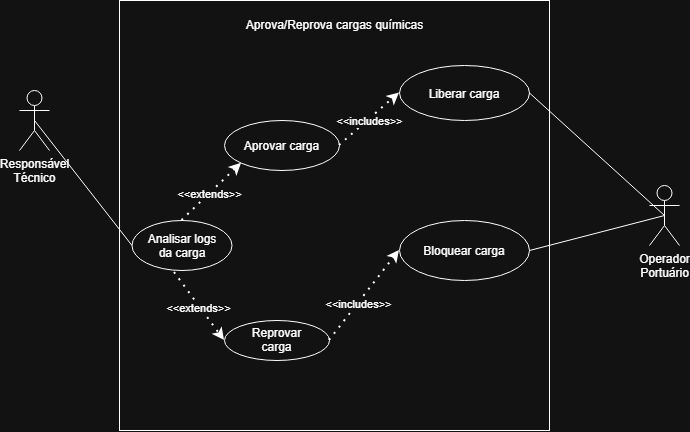

The diagram above was exported from draw.io. Its source (the exported page's mxGraphModel, read from the mxfile embedded in the PNG):
<mxGraphModel dx="1372" dy="797" grid="1" gridSize="10" guides="1" tooltips="1" connect="1" arrows="1" fold="1" page="1" pageScale="1" pageWidth="827" pageHeight="1169" math="0" shadow="0">
  <root>
    <mxCell id="0" />
    <mxCell id="1" parent="0" />
    <mxCell id="TZ1xdiaCNIP1uGN5Hhy8-1" parent="1" style="shape=umlActor;verticalLabelPosition=bottom;verticalAlign=top;html=1;outlineConnect=0;" value="Responsável&lt;div&gt;Técnico&lt;/div&gt;" vertex="1">
      <mxGeometry height="60" width="30" x="120" y="150" as="geometry" />
    </mxCell>
    <mxCell id="TZ1xdiaCNIP1uGN5Hhy8-2" parent="1" style="shape=umlActor;verticalLabelPosition=bottom;verticalAlign=top;html=1;outlineConnect=0;" value="Operador&lt;br&gt;Portuário" vertex="1">
      <mxGeometry height="60" width="30" x="750" y="245" as="geometry" />
    </mxCell>
    <mxCell id="TZ1xdiaCNIP1uGN5Hhy8-3" parent="1" style="whiteSpace=wrap;html=1;aspect=fixed;" value="" vertex="1">
      <mxGeometry height="430" width="430" x="220" y="60" as="geometry" />
    </mxCell>
    <mxCell id="TZ1xdiaCNIP1uGN5Hhy8-4" parent="1" style="text;html=1;whiteSpace=wrap;strokeColor=none;fillColor=none;align=center;verticalAlign=middle;rounded=0;" value="Aprova/Reprova cargas químicas" vertex="1">
      <mxGeometry height="30" width="205" x="332.5" y="70" as="geometry" />
    </mxCell>
    <mxCell id="TZ1xdiaCNIP1uGN5Hhy8-6" parent="1" style="ellipse;whiteSpace=wrap;html=1;shapeInside=1;" value="Analisar logs da carga" vertex="1">
      <mxGeometry height="50" width="100" x="232.5" y="280" as="geometry" />
    </mxCell>
    <mxCell id="TZ1xdiaCNIP1uGN5Hhy8-7" parent="1" style="ellipse;whiteSpace=wrap;html=1;shapeInside=1;" value="Aprovar carga" vertex="1">
      <mxGeometry height="50" width="115" x="325" y="180" as="geometry" />
    </mxCell>
    <mxCell id="TZ1xdiaCNIP1uGN5Hhy8-8" parent="1" style="ellipse;whiteSpace=wrap;html=1;shapeInside=1;" value="Reprovar carga" vertex="1">
      <mxGeometry height="40" width="105" x="325" y="380" as="geometry" />
    </mxCell>
    <mxCell id="TZ1xdiaCNIP1uGN5Hhy8-9" edge="1" parent="1" source="TZ1xdiaCNIP1uGN5Hhy8-1" style="endArrow=none;html=1;rounded=0;exitX=0.5;exitY=0.5;exitDx=0;exitDy=0;exitPerimeter=0;entryX=0;entryY=0.5;entryDx=0;entryDy=0;" target="TZ1xdiaCNIP1uGN5Hhy8-6" value="">
      <mxGeometry height="50" relative="1" width="50" as="geometry">
        <mxPoint x="390" y="420" as="sourcePoint" />
        <mxPoint x="440" y="370" as="targetPoint" />
      </mxGeometry>
    </mxCell>
    <mxCell id="TZ1xdiaCNIP1uGN5Hhy8-10" edge="1" parent="1" source="TZ1xdiaCNIP1uGN5Hhy8-6" style="endArrow=classic;dashed=1;html=1;dashPattern=1 3;strokeWidth=2;rounded=0;exitX=0.5;exitY=0;exitDx=0;exitDy=0;entryX=0;entryY=1;entryDx=0;entryDy=0;endFill=1;" target="TZ1xdiaCNIP1uGN5Hhy8-7" value="">
      <mxGeometry height="50" relative="1" width="50" as="geometry">
        <mxPoint x="364" y="220" as="sourcePoint" />
        <mxPoint x="414" y="170" as="targetPoint" />
      </mxGeometry>
    </mxCell>
    <mxCell id="TZ1xdiaCNIP1uGN5Hhy8-11" connectable="0" parent="TZ1xdiaCNIP1uGN5Hhy8-10" style="edgeLabel;html=1;align=center;verticalAlign=middle;resizable=0;points=[];" value="&amp;lt;&amp;lt;extends&amp;gt;&amp;gt;" vertex="1">
      <mxGeometry relative="1" x="-0.0708" as="geometry">
        <mxPoint as="offset" />
      </mxGeometry>
    </mxCell>
    <mxCell id="TZ1xdiaCNIP1uGN5Hhy8-12" edge="1" parent="1" source="TZ1xdiaCNIP1uGN5Hhy8-6" style="endArrow=classic;dashed=1;html=1;dashPattern=1 3;strokeWidth=2;rounded=0;exitX=0.425;exitY=1.04;exitDx=0;exitDy=0;exitPerimeter=0;entryX=0;entryY=0.5;entryDx=0;entryDy=0;endFill=1;" target="TZ1xdiaCNIP1uGN5Hhy8-8" value="">
      <mxGeometry height="50" relative="1" width="50" as="geometry">
        <mxPoint x="390" y="420" as="sourcePoint" />
        <mxPoint x="440" y="370" as="targetPoint" />
      </mxGeometry>
    </mxCell>
    <mxCell id="TZ1xdiaCNIP1uGN5Hhy8-13" connectable="0" parent="TZ1xdiaCNIP1uGN5Hhy8-12" style="edgeLabel;html=1;align=center;verticalAlign=middle;resizable=0;points=[];" value="&amp;lt;&amp;lt;extends&amp;gt;&amp;gt;" vertex="1">
      <mxGeometry relative="1" x="0.0267" y="-1" as="geometry">
        <mxPoint x="-1" as="offset" />
      </mxGeometry>
    </mxCell>
    <mxCell id="TZ1xdiaCNIP1uGN5Hhy8-14" parent="1" style="ellipse;whiteSpace=wrap;html=1;shapeInside=1;" value="Liberar carga" vertex="1">
      <mxGeometry height="55" width="130" x="500" y="125" as="geometry" />
    </mxCell>
    <mxCell id="TZ1xdiaCNIP1uGN5Hhy8-15" parent="1" style="ellipse;whiteSpace=wrap;html=1;shapeInside=1;" value="Bloquear carga" vertex="1">
      <mxGeometry height="60" width="130" x="500" y="280" as="geometry" />
    </mxCell>
    <mxCell id="TZ1xdiaCNIP1uGN5Hhy8-16" edge="1" parent="1" source="TZ1xdiaCNIP1uGN5Hhy8-8" style="endArrow=classic;dashed=1;html=1;dashPattern=1 3;strokeWidth=2;rounded=0;exitX=1;exitY=0.5;exitDx=0;exitDy=0;entryX=0;entryY=0.5;entryDx=0;entryDy=0;endFill=1;" target="TZ1xdiaCNIP1uGN5Hhy8-15" value="">
      <mxGeometry height="50" relative="1" width="50" as="geometry">
        <mxPoint x="390" y="420" as="sourcePoint" />
        <mxPoint x="440" y="370" as="targetPoint" />
      </mxGeometry>
    </mxCell>
    <mxCell id="TZ1xdiaCNIP1uGN5Hhy8-19" connectable="0" parent="TZ1xdiaCNIP1uGN5Hhy8-16" style="edgeLabel;html=1;align=center;verticalAlign=middle;resizable=0;points=[];" value="&amp;lt;&amp;lt;includes&amp;gt;&amp;gt;" vertex="1">
      <mxGeometry relative="1" x="-0.2" as="geometry">
        <mxPoint as="offset" />
      </mxGeometry>
    </mxCell>
    <mxCell id="TZ1xdiaCNIP1uGN5Hhy8-17" edge="1" parent="1" source="TZ1xdiaCNIP1uGN5Hhy8-7" style="endArrow=classic;dashed=1;html=1;dashPattern=1 3;strokeWidth=2;rounded=0;exitX=1;exitY=0.5;exitDx=0;exitDy=0;entryX=0;entryY=0.5;entryDx=0;entryDy=0;endFill=1;" target="TZ1xdiaCNIP1uGN5Hhy8-14" value="">
      <mxGeometry height="50" relative="1" width="50" as="geometry">
        <mxPoint x="390" y="420" as="sourcePoint" />
        <mxPoint x="440" y="370" as="targetPoint" />
      </mxGeometry>
    </mxCell>
    <mxCell id="TZ1xdiaCNIP1uGN5Hhy8-18" connectable="0" parent="TZ1xdiaCNIP1uGN5Hhy8-17" style="edgeLabel;html=1;align=center;verticalAlign=middle;resizable=0;points=[];" value="&amp;lt;&amp;lt;includes&amp;gt;&amp;gt;" vertex="1">
      <mxGeometry relative="1" x="-0.0494" y="-1" as="geometry">
        <mxPoint as="offset" />
      </mxGeometry>
    </mxCell>
    <mxCell id="TZ1xdiaCNIP1uGN5Hhy8-20" edge="1" parent="1" source="TZ1xdiaCNIP1uGN5Hhy8-14" style="endArrow=none;html=1;rounded=0;entryX=0.5;entryY=0.5;entryDx=0;entryDy=0;entryPerimeter=0;exitX=1;exitY=0.5;exitDx=0;exitDy=0;" target="TZ1xdiaCNIP1uGN5Hhy8-2" value="">
      <mxGeometry height="50" relative="1" width="50" as="geometry">
        <mxPoint x="390" y="420" as="sourcePoint" />
        <mxPoint x="440" y="370" as="targetPoint" />
      </mxGeometry>
    </mxCell>
    <mxCell id="TZ1xdiaCNIP1uGN5Hhy8-21" edge="1" parent="1" source="TZ1xdiaCNIP1uGN5Hhy8-15" style="endArrow=none;html=1;rounded=0;entryX=0.5;entryY=0.5;entryDx=0;entryDy=0;entryPerimeter=0;exitX=1;exitY=0.5;exitDx=0;exitDy=0;" target="TZ1xdiaCNIP1uGN5Hhy8-2" value="">
      <mxGeometry height="50" relative="1" width="50" as="geometry">
        <mxPoint x="390" y="420" as="sourcePoint" />
        <mxPoint x="440" y="370" as="targetPoint" />
      </mxGeometry>
    </mxCell>
  </root>
</mxGraphModel>